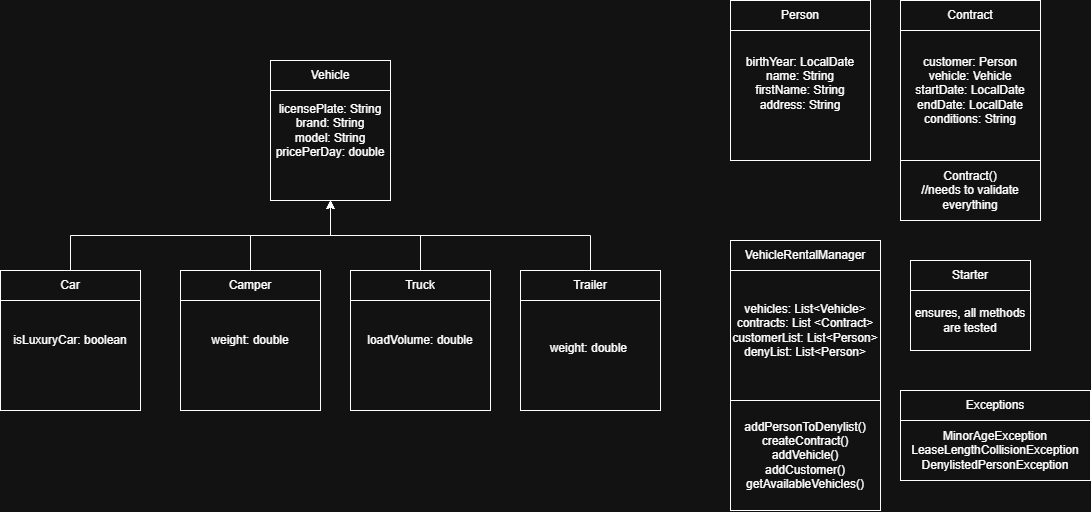

The diagram above was exported from draw.io. Its source (the exported page's mxGraphModel, read from the mxfile embedded in the PNG):
<mxGraphModel dx="1106" dy="803" grid="1" gridSize="10" guides="1" tooltips="1" connect="1" arrows="1" fold="1" page="1" pageScale="1" pageWidth="827" pageHeight="1169" math="0" shadow="0">
  <root>
    <mxCell id="0" />
    <mxCell id="1" parent="0" />
    <mxCell id="a2DUaR96J9NIba-0zM4K-8" connectable="0" parent="1" style="group" value="" vertex="1">
      <mxGeometry height="180" width="120" x="360" y="120" as="geometry" />
    </mxCell>
    <mxCell id="a2DUaR96J9NIba-0zM4K-7" parent="a2DUaR96J9NIba-0zM4K-8" style="rounded=0;whiteSpace=wrap;html=1;" value="licensePlate: String&lt;div&gt;brand: String&lt;/div&gt;&lt;div&gt;model: String&lt;/div&gt;&lt;div&gt;pricePerDay: double&lt;/div&gt;" vertex="1">
      <mxGeometry height="140" width="120" as="geometry" />
    </mxCell>
    <mxCell id="a2DUaR96J9NIba-0zM4K-6" parent="a2DUaR96J9NIba-0zM4K-8" style="rounded=0;whiteSpace=wrap;html=1;" value="Vehicle" vertex="1">
      <mxGeometry height="30" width="120" as="geometry" />
    </mxCell>
    <mxCell id="a2DUaR96J9NIba-0zM4K-9" connectable="0" parent="1" style="group" value="" vertex="1">
      <mxGeometry height="150" width="140" x="90" y="330" as="geometry" />
    </mxCell>
    <mxCell id="a2DUaR96J9NIba-0zM4K-10" parent="a2DUaR96J9NIba-0zM4K-9" style="rounded=0;whiteSpace=wrap;html=1;" value="isLuxuryCar: boolean" vertex="1">
      <mxGeometry height="140" width="140" as="geometry" />
    </mxCell>
    <mxCell id="a2DUaR96J9NIba-0zM4K-11" parent="a2DUaR96J9NIba-0zM4K-9" style="rounded=0;whiteSpace=wrap;html=1;" value="Car" vertex="1">
      <mxGeometry height="30" width="140" as="geometry" />
    </mxCell>
    <mxCell id="a2DUaR96J9NIba-0zM4K-12" connectable="0" parent="1" style="group" value="" vertex="1">
      <mxGeometry height="150" width="140" x="440" y="330" as="geometry" />
    </mxCell>
    <mxCell id="a2DUaR96J9NIba-0zM4K-13" parent="a2DUaR96J9NIba-0zM4K-12" style="rounded=0;whiteSpace=wrap;html=1;" value="loadVolume: double" vertex="1">
      <mxGeometry height="140" width="140" as="geometry" />
    </mxCell>
    <mxCell id="a2DUaR96J9NIba-0zM4K-14" parent="a2DUaR96J9NIba-0zM4K-12" style="rounded=0;whiteSpace=wrap;html=1;" value="Truck" vertex="1">
      <mxGeometry height="30" width="140" as="geometry" />
    </mxCell>
    <mxCell id="a2DUaR96J9NIba-0zM4K-15" connectable="0" parent="1" style="group" value="" vertex="1">
      <mxGeometry height="150" width="140" x="270" y="330" as="geometry" />
    </mxCell>
    <mxCell id="a2DUaR96J9NIba-0zM4K-16" parent="a2DUaR96J9NIba-0zM4K-15" style="rounded=0;whiteSpace=wrap;html=1;" value="weight: double" vertex="1">
      <mxGeometry height="140" width="140" as="geometry" />
    </mxCell>
    <mxCell id="a2DUaR96J9NIba-0zM4K-17" parent="a2DUaR96J9NIba-0zM4K-15" style="rounded=0;whiteSpace=wrap;html=1;" value="Camper" vertex="1">
      <mxGeometry height="30" width="140" as="geometry" />
    </mxCell>
    <mxCell id="a2DUaR96J9NIba-0zM4K-18" connectable="0" parent="1" style="group" value="" vertex="1">
      <mxGeometry height="150" width="140" x="610" y="330" as="geometry" />
    </mxCell>
    <mxCell id="a2DUaR96J9NIba-0zM4K-19" parent="a2DUaR96J9NIba-0zM4K-18" style="rounded=0;whiteSpace=wrap;html=1;" value="&lt;br&gt;&lt;div&gt;weight: double&lt;span style=&quot;background-color: transparent; color: light-dark(rgb(0, 0, 0), rgb(255, 255, 255));&quot;&gt;&amp;nbsp;&lt;/span&gt;&lt;/div&gt;" vertex="1">
      <mxGeometry height="140" width="140" as="geometry" />
    </mxCell>
    <mxCell id="a2DUaR96J9NIba-0zM4K-20" parent="a2DUaR96J9NIba-0zM4K-18" style="rounded=0;whiteSpace=wrap;html=1;" value="Trailer" vertex="1">
      <mxGeometry height="30" width="140" as="geometry" />
    </mxCell>
    <mxCell id="a2DUaR96J9NIba-0zM4K-22" edge="1" parent="1" source="a2DUaR96J9NIba-0zM4K-11" style="edgeStyle=orthogonalEdgeStyle;rounded=0;orthogonalLoop=1;jettySize=auto;html=1;exitX=0.5;exitY=0;exitDx=0;exitDy=0;entryX=0.5;entryY=1;entryDx=0;entryDy=0;" target="a2DUaR96J9NIba-0zM4K-7">
      <mxGeometry relative="1" as="geometry" />
    </mxCell>
    <mxCell id="a2DUaR96J9NIba-0zM4K-25" edge="1" parent="1" source="a2DUaR96J9NIba-0zM4K-20" style="edgeStyle=orthogonalEdgeStyle;rounded=0;orthogonalLoop=1;jettySize=auto;html=1;exitX=0.5;exitY=0;exitDx=0;exitDy=0;entryX=0.5;entryY=1;entryDx=0;entryDy=0;" target="a2DUaR96J9NIba-0zM4K-7">
      <mxGeometry relative="1" as="geometry" />
    </mxCell>
    <mxCell id="a2DUaR96J9NIba-0zM4K-23" edge="1" parent="1" source="a2DUaR96J9NIba-0zM4K-17" style="edgeStyle=orthogonalEdgeStyle;rounded=0;orthogonalLoop=1;jettySize=auto;html=1;exitX=0.5;exitY=0;exitDx=0;exitDy=0;entryX=0.5;entryY=1;entryDx=0;entryDy=0;" target="a2DUaR96J9NIba-0zM4K-7">
      <mxGeometry relative="1" as="geometry">
        <mxPoint x="390" y="260" as="targetPoint" />
      </mxGeometry>
    </mxCell>
    <mxCell id="a2DUaR96J9NIba-0zM4K-24" edge="1" parent="1" source="a2DUaR96J9NIba-0zM4K-14" style="edgeStyle=orthogonalEdgeStyle;rounded=0;orthogonalLoop=1;jettySize=auto;html=1;exitX=0.5;exitY=0;exitDx=0;exitDy=0;entryX=0.5;entryY=1;entryDx=0;entryDy=0;" target="a2DUaR96J9NIba-0zM4K-7">
      <mxGeometry relative="1" as="geometry">
        <mxPoint x="390" y="260" as="targetPoint" />
      </mxGeometry>
    </mxCell>
    <mxCell id="a2DUaR96J9NIba-0zM4K-28" connectable="0" parent="1" style="group" value="" vertex="1">
      <mxGeometry height="150" width="140" x="820" y="80" as="geometry" />
    </mxCell>
    <mxCell id="a2DUaR96J9NIba-0zM4K-29" parent="a2DUaR96J9NIba-0zM4K-28" style="rounded=0;whiteSpace=wrap;html=1;" value="&lt;br&gt;&lt;div&gt;birthYear: LocalDate&lt;/div&gt;&lt;div&gt;&lt;span style=&quot;background-color: transparent; color: light-dark(rgb(0, 0, 0), rgb(255, 255, 255));&quot;&gt;name: String&lt;/span&gt;&lt;/div&gt;&lt;div&gt;firstName: String&lt;/div&gt;&lt;div&gt;address: String&lt;/div&gt;&lt;div&gt;&lt;br&gt;&lt;/div&gt;&lt;div&gt;&lt;br&gt;&lt;/div&gt;" vertex="1">
      <mxGeometry height="140" width="140" as="geometry" />
    </mxCell>
    <mxCell id="a2DUaR96J9NIba-0zM4K-30" parent="a2DUaR96J9NIba-0zM4K-28" style="rounded=0;whiteSpace=wrap;html=1;" value="Person" vertex="1">
      <mxGeometry height="30" width="140" y="-20" as="geometry" />
    </mxCell>
    <mxCell id="a2DUaR96J9NIba-0zM4K-31" connectable="0" parent="1" style="group" value="" vertex="1">
      <mxGeometry height="200" width="140" x="990" y="80" as="geometry" />
    </mxCell>
    <mxCell id="a2DUaR96J9NIba-0zM4K-32" parent="a2DUaR96J9NIba-0zM4K-31" style="rounded=0;whiteSpace=wrap;html=1;" value="&lt;div&gt;customer: Person&lt;/div&gt;&lt;div&gt;vehicle: Vehicle&lt;/div&gt;&lt;div&gt;startDate: LocalDate&lt;/div&gt;&lt;div&gt;endDate: LocalDate&lt;/div&gt;&lt;div&gt;conditions: String&lt;/div&gt;" vertex="1">
      <mxGeometry height="140" width="140" as="geometry" />
    </mxCell>
    <mxCell id="a2DUaR96J9NIba-0zM4K-33" parent="a2DUaR96J9NIba-0zM4K-31" style="rounded=0;whiteSpace=wrap;html=1;" value="Contract" vertex="1">
      <mxGeometry height="30" width="140" y="-20" as="geometry" />
    </mxCell>
    <mxCell id="a2DUaR96J9NIba-0zM4K-42" parent="a2DUaR96J9NIba-0zM4K-31" style="rounded=0;whiteSpace=wrap;html=1;" value="Contract()&lt;div&gt;//needs to validate everything&lt;/div&gt;" vertex="1">
      <mxGeometry height="60" width="140" y="140" as="geometry" />
    </mxCell>
    <mxCell id="a2DUaR96J9NIba-0zM4K-34" connectable="0" parent="1" style="group" value="" vertex="1">
      <mxGeometry height="250" width="150" x="820" y="320" as="geometry" />
    </mxCell>
    <mxCell id="a2DUaR96J9NIba-0zM4K-35" parent="a2DUaR96J9NIba-0zM4K-34" style="rounded=0;whiteSpace=wrap;html=1;" value="vehicles: List&amp;lt;Vehicle&amp;gt;&lt;div&gt;contracts: List &amp;lt;Contract&amp;gt;&lt;/div&gt;&lt;div&gt;customerList: List&amp;lt;Person&amp;gt;&lt;/div&gt;&lt;div&gt;denyList: List&amp;lt;Person&amp;gt;&lt;/div&gt;" vertex="1">
      <mxGeometry height="140" width="150" as="geometry" />
    </mxCell>
    <mxCell id="a2DUaR96J9NIba-0zM4K-36" parent="a2DUaR96J9NIba-0zM4K-34" style="rounded=0;whiteSpace=wrap;html=1;" value="VehicleRentalManager" vertex="1">
      <mxGeometry height="30" width="150" y="-20" as="geometry" />
    </mxCell>
    <mxCell id="a2DUaR96J9NIba-0zM4K-37" parent="a2DUaR96J9NIba-0zM4K-34" style="rounded=0;whiteSpace=wrap;html=1;" value="addPersonToDenylist()&lt;div&gt;createContract()&lt;/div&gt;&lt;div&gt;addVehicle()&lt;/div&gt;&lt;div&gt;addCustomer()&lt;/div&gt;&lt;div&gt;getAvailableVehicles()&lt;/div&gt;" vertex="1">
      <mxGeometry height="110" width="150" y="140" as="geometry" />
    </mxCell>
    <mxCell id="a2DUaR96J9NIba-0zM4K-40" parent="1" style="rounded=0;whiteSpace=wrap;html=1;" value="MinorAgeException&lt;div&gt;LeaseLengthCollisionException&lt;/div&gt;&lt;div&gt;DenylistedPersonException&lt;/div&gt;" vertex="1">
      <mxGeometry height="60" width="190" x="990" y="480" as="geometry" />
    </mxCell>
    <mxCell id="a2DUaR96J9NIba-0zM4K-41" connectable="0" parent="1" style="group" value="" vertex="1">
      <mxGeometry height="90" width="120" x="1000" y="320" as="geometry" />
    </mxCell>
    <mxCell id="a2DUaR96J9NIba-0zM4K-38" parent="a2DUaR96J9NIba-0zM4K-41" style="rounded=0;whiteSpace=wrap;html=1;" value="Starter" vertex="1">
      <mxGeometry height="30" width="120" as="geometry" />
    </mxCell>
    <mxCell id="a2DUaR96J9NIba-0zM4K-39" parent="a2DUaR96J9NIba-0zM4K-41" style="rounded=0;whiteSpace=wrap;html=1;" value="ensures, all methods are tested" vertex="1">
      <mxGeometry height="60" width="120" y="30" as="geometry" />
    </mxCell>
    <mxCell id="a2DUaR96J9NIba-0zM4K-47" parent="1" style="rounded=0;whiteSpace=wrap;html=1;" value="Exceptions" vertex="1">
      <mxGeometry height="30" width="190" x="990" y="450" as="geometry" />
    </mxCell>
  </root>
</mxGraphModel>